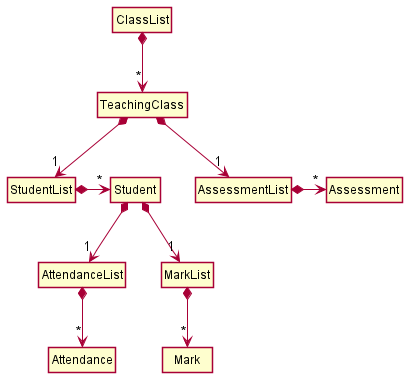

The diagram above was rendered by PlantUML. Its source (embedded in the PNG):
@startuml
!include ClassStyle.puml

class ClassList
class TeachingClass
class StudentList
class Student
class AttendanceList
class Attendance
class AssessmentList
class Assessment
class MarkList
class Mark

ClassList *-down-> "*" TeachingClass
TeachingClass *-down-> "1" StudentList
StudentList *-> "*" Student
Student *-down-> "1" AttendanceList
AttendanceList *-down-> "*" Attendance
Student *-down-> "1" MarkList
MarkList *-down-> "*" Mark
TeachingClass *-down-> "1" AssessmentList
AssessmentList *-> "*" Assessment


@enduml